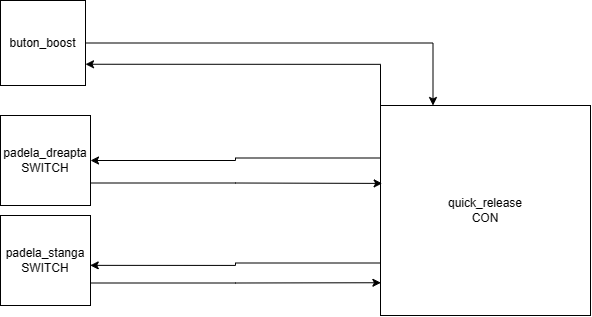

The diagram above was exported from draw.io. Its source (the exported page's mxGraphModel, read from the mxfile embedded in the PNG):
<mxGraphModel dx="986" dy="541" grid="1" gridSize="10" guides="1" tooltips="1" connect="1" arrows="1" fold="1" page="1" pageScale="1" pageWidth="850" pageHeight="1100" math="0" shadow="0">
  <root>
    <mxCell id="0" />
    <mxCell id="1" parent="0" />
    <mxCell id="SvNX6QNFyqpk8fr7MCnG-16" style="edgeStyle=orthogonalEdgeStyle;rounded=0;orthogonalLoop=1;jettySize=auto;html=1;exitX=0;exitY=0.25;exitDx=0;exitDy=0;" edge="1" parent="1" source="SvNX6QNFyqpk8fr7MCnG-1" target="SvNX6QNFyqpk8fr7MCnG-8">
      <mxGeometry relative="1" as="geometry" />
    </mxCell>
    <mxCell id="SvNX6QNFyqpk8fr7MCnG-19" style="edgeStyle=orthogonalEdgeStyle;rounded=0;orthogonalLoop=1;jettySize=auto;html=1;exitX=0;exitY=0;exitDx=0;exitDy=0;entryX=1;entryY=0.75;entryDx=0;entryDy=0;" edge="1" parent="1" source="SvNX6QNFyqpk8fr7MCnG-1" target="SvNX6QNFyqpk8fr7MCnG-17">
      <mxGeometry relative="1" as="geometry" />
    </mxCell>
    <mxCell id="SvNX6QNFyqpk8fr7MCnG-1" value="quick_release&lt;br&gt;CON" style="whiteSpace=wrap;html=1;aspect=fixed;" vertex="1" parent="1">
      <mxGeometry x="520" y="160" width="210" height="210" as="geometry" />
    </mxCell>
    <mxCell id="SvNX6QNFyqpk8fr7MCnG-2" value="padela_stanga&lt;br&gt;SWITCH" style="whiteSpace=wrap;html=1;aspect=fixed;" vertex="1" parent="1">
      <mxGeometry x="140" y="270" width="90" height="90" as="geometry" />
    </mxCell>
    <mxCell id="SvNX6QNFyqpk8fr7MCnG-8" value="padela_dreapta&lt;br&gt;SWITCH" style="whiteSpace=wrap;html=1;aspect=fixed;" vertex="1" parent="1">
      <mxGeometry x="140" y="170" width="90" height="90" as="geometry" />
    </mxCell>
    <mxCell id="SvNX6QNFyqpk8fr7MCnG-13" style="edgeStyle=orthogonalEdgeStyle;rounded=0;orthogonalLoop=1;jettySize=auto;html=1;exitX=1;exitY=0.75;exitDx=0;exitDy=0;entryX=0.002;entryY=0.844;entryDx=0;entryDy=0;entryPerimeter=0;" edge="1" parent="1" source="SvNX6QNFyqpk8fr7MCnG-2" target="SvNX6QNFyqpk8fr7MCnG-1">
      <mxGeometry relative="1" as="geometry" />
    </mxCell>
    <mxCell id="SvNX6QNFyqpk8fr7MCnG-14" style="edgeStyle=orthogonalEdgeStyle;rounded=0;orthogonalLoop=1;jettySize=auto;html=1;exitX=0;exitY=0.75;exitDx=0;exitDy=0;entryX=0.997;entryY=0.554;entryDx=0;entryDy=0;entryPerimeter=0;" edge="1" parent="1" source="SvNX6QNFyqpk8fr7MCnG-1" target="SvNX6QNFyqpk8fr7MCnG-2">
      <mxGeometry relative="1" as="geometry" />
    </mxCell>
    <mxCell id="SvNX6QNFyqpk8fr7MCnG-15" style="edgeStyle=orthogonalEdgeStyle;rounded=0;orthogonalLoop=1;jettySize=auto;html=1;exitX=1;exitY=0.75;exitDx=0;exitDy=0;entryX=0.008;entryY=0.371;entryDx=0;entryDy=0;entryPerimeter=0;" edge="1" parent="1" source="SvNX6QNFyqpk8fr7MCnG-8" target="SvNX6QNFyqpk8fr7MCnG-1">
      <mxGeometry relative="1" as="geometry" />
    </mxCell>
    <mxCell id="SvNX6QNFyqpk8fr7MCnG-18" style="edgeStyle=orthogonalEdgeStyle;rounded=0;orthogonalLoop=1;jettySize=auto;html=1;entryX=0.25;entryY=0;entryDx=0;entryDy=0;" edge="1" parent="1" source="SvNX6QNFyqpk8fr7MCnG-17" target="SvNX6QNFyqpk8fr7MCnG-1">
      <mxGeometry relative="1" as="geometry" />
    </mxCell>
    <mxCell id="SvNX6QNFyqpk8fr7MCnG-17" value="buton_boost" style="whiteSpace=wrap;html=1;aspect=fixed;" vertex="1" parent="1">
      <mxGeometry x="140" y="55" width="85" height="85" as="geometry" />
    </mxCell>
  </root>
</mxGraphModel>